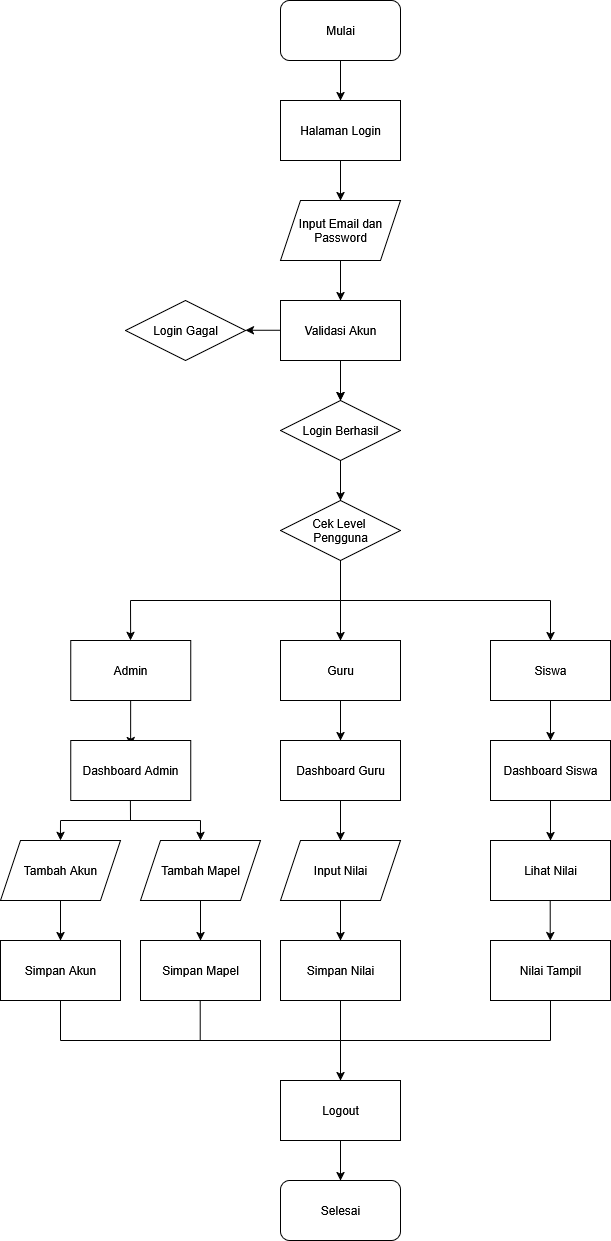

The diagram above was exported from draw.io. Its source (the exported page's mxGraphModel, read from the mxfile embedded in the PNG):
<mxGraphModel dx="1659" dy="1160" grid="1" gridSize="10" guides="1" tooltips="1" connect="1" arrows="1" fold="1" page="1" pageScale="1" pageWidth="850" pageHeight="1100" math="0" shadow="0">
  <root>
    <mxCell id="0" />
    <mxCell id="1" parent="0" />
    <mxCell id="KamhwzfO7U_B3THdcaQC-1" value="Mulai" style="rounded=1;whiteSpace=wrap;html=1;" vertex="1" parent="1">
      <mxGeometry x="365" y="40" width="120" height="60" as="geometry" />
    </mxCell>
    <mxCell id="KamhwzfO7U_B3THdcaQC-2" value="" style="endArrow=classic;html=1;rounded=0;exitX=0.5;exitY=1;exitDx=0;exitDy=0;entryX=0.5;entryY=0;entryDx=0;entryDy=0;" edge="1" parent="1" source="KamhwzfO7U_B3THdcaQC-1" target="KamhwzfO7U_B3THdcaQC-5">
      <mxGeometry width="50" height="50" relative="1" as="geometry">
        <mxPoint x="420" y="150" as="sourcePoint" />
        <mxPoint x="425" y="140" as="targetPoint" />
      </mxGeometry>
    </mxCell>
    <mxCell id="KamhwzfO7U_B3THdcaQC-3" value="Selesai" style="rounded=1;whiteSpace=wrap;html=1;" vertex="1" parent="1">
      <mxGeometry x="365" y="1220" width="120" height="60" as="geometry" />
    </mxCell>
    <mxCell id="KamhwzfO7U_B3THdcaQC-5" value="Halaman Login" style="rounded=0;whiteSpace=wrap;html=1;" vertex="1" parent="1">
      <mxGeometry x="365" y="140" width="120" height="60" as="geometry" />
    </mxCell>
    <mxCell id="KamhwzfO7U_B3THdcaQC-6" value="Input Email dan Password" style="shape=parallelogram;perimeter=parallelogramPerimeter;whiteSpace=wrap;html=1;fixedSize=1;" vertex="1" parent="1">
      <mxGeometry x="365" y="240" width="120" height="60" as="geometry" />
    </mxCell>
    <mxCell id="KamhwzfO7U_B3THdcaQC-10" value="" style="endArrow=classic;html=1;rounded=0;exitX=0.5;exitY=1;exitDx=0;exitDy=0;entryX=0.5;entryY=0;entryDx=0;entryDy=0;" edge="1" parent="1" source="KamhwzfO7U_B3THdcaQC-5" target="KamhwzfO7U_B3THdcaQC-6">
      <mxGeometry width="50" height="50" relative="1" as="geometry">
        <mxPoint x="425" y="200" as="sourcePoint" />
        <mxPoint x="425" y="240" as="targetPoint" />
      </mxGeometry>
    </mxCell>
    <mxCell id="KamhwzfO7U_B3THdcaQC-14" value="" style="endArrow=classic;html=1;rounded=0;exitX=0.5;exitY=1;exitDx=0;exitDy=0;entryX=0.5;entryY=0;entryDx=0;entryDy=0;" edge="1" parent="1" source="KamhwzfO7U_B3THdcaQC-6" target="KamhwzfO7U_B3THdcaQC-22">
      <mxGeometry width="50" height="50" relative="1" as="geometry">
        <mxPoint x="425" y="300" as="sourcePoint" />
        <mxPoint x="425" y="340" as="targetPoint" />
      </mxGeometry>
    </mxCell>
    <mxCell id="KamhwzfO7U_B3THdcaQC-15" value="" style="endArrow=classic;html=1;rounded=0;exitX=0.5;exitY=1;exitDx=0;exitDy=0;entryX=0.5;entryY=0;entryDx=0;entryDy=0;" edge="1" parent="1">
      <mxGeometry width="50" height="50" relative="1" as="geometry">
        <mxPoint x="425" y="400" as="sourcePoint" />
        <mxPoint x="425" y="440" as="targetPoint" />
      </mxGeometry>
    </mxCell>
    <mxCell id="KamhwzfO7U_B3THdcaQC-18" value="" style="endArrow=classic;html=1;rounded=0;exitX=0;exitY=0.5;exitDx=0;exitDy=0;" edge="1" parent="1">
      <mxGeometry width="50" height="50" relative="1" as="geometry">
        <mxPoint x="370" y="369.76" as="sourcePoint" />
        <mxPoint x="330" y="369.76" as="targetPoint" />
      </mxGeometry>
    </mxCell>
    <mxCell id="KamhwzfO7U_B3THdcaQC-23" value="" style="edgeStyle=orthogonalEdgeStyle;rounded=0;orthogonalLoop=1;jettySize=auto;html=1;exitX=0.5;exitY=1;exitDx=0;exitDy=0;entryX=0.5;entryY=0;entryDx=0;entryDy=0;" edge="1" parent="1" source="KamhwzfO7U_B3THdcaQC-22" target="KamhwzfO7U_B3THdcaQC-27">
      <mxGeometry relative="1" as="geometry">
        <mxPoint x="425" y="440" as="targetPoint" />
      </mxGeometry>
    </mxCell>
    <mxCell id="KamhwzfO7U_B3THdcaQC-22" value="Validasi Akun" style="rounded=0;whiteSpace=wrap;html=1;" vertex="1" parent="1">
      <mxGeometry x="365" y="340" width="120" height="60" as="geometry" />
    </mxCell>
    <mxCell id="KamhwzfO7U_B3THdcaQC-25" value="Login Gagal" style="rhombus;whiteSpace=wrap;html=1;" vertex="1" parent="1">
      <mxGeometry x="210" y="340" width="120" height="60" as="geometry" />
    </mxCell>
    <mxCell id="KamhwzfO7U_B3THdcaQC-27" value="Login Berhasil" style="rhombus;whiteSpace=wrap;html=1;" vertex="1" parent="1">
      <mxGeometry x="365" y="440" width="120" height="60" as="geometry" />
    </mxCell>
    <mxCell id="KamhwzfO7U_B3THdcaQC-28" value="&lt;div&gt;Cek Level&amp;nbsp;&lt;/div&gt;&lt;div&gt;Pengguna&lt;/div&gt;" style="rhombus;whiteSpace=wrap;html=1;" vertex="1" parent="1">
      <mxGeometry x="365" y="540" width="120" height="60" as="geometry" />
    </mxCell>
    <mxCell id="KamhwzfO7U_B3THdcaQC-29" value="" style="edgeStyle=orthogonalEdgeStyle;rounded=0;orthogonalLoop=1;jettySize=auto;html=1;exitX=0.5;exitY=1;exitDx=0;exitDy=0;entryX=0.5;entryY=0;entryDx=0;entryDy=0;" edge="1" target="KamhwzfO7U_B3THdcaQC-28" parent="1" source="KamhwzfO7U_B3THdcaQC-27">
      <mxGeometry relative="1" as="geometry">
        <mxPoint x="425" y="500" as="sourcePoint" />
        <mxPoint x="425" y="540" as="targetPoint" />
        <Array as="points">
          <mxPoint x="425" y="520" />
          <mxPoint x="425" y="520" />
        </Array>
      </mxGeometry>
    </mxCell>
    <mxCell id="KamhwzfO7U_B3THdcaQC-30" value="Guru" style="rounded=0;whiteSpace=wrap;html=1;" vertex="1" parent="1">
      <mxGeometry x="365" y="680" width="120" height="60" as="geometry" />
    </mxCell>
    <mxCell id="KamhwzfO7U_B3THdcaQC-35" value="" style="endArrow=classic;html=1;rounded=0;entryX=0.5;entryY=0;entryDx=0;entryDy=0;" edge="1" parent="1" target="KamhwzfO7U_B3THdcaQC-30">
      <mxGeometry width="50" height="50" relative="1" as="geometry">
        <mxPoint x="425" y="640" as="sourcePoint" />
        <mxPoint x="425" y="680" as="targetPoint" />
      </mxGeometry>
    </mxCell>
    <mxCell id="KamhwzfO7U_B3THdcaQC-36" value="" style="endArrow=none;html=1;rounded=0;" edge="1" parent="1">
      <mxGeometry width="50" height="50" relative="1" as="geometry">
        <mxPoint x="425" y="640" as="sourcePoint" />
        <mxPoint x="425" y="600" as="targetPoint" />
      </mxGeometry>
    </mxCell>
    <mxCell id="KamhwzfO7U_B3THdcaQC-37" value="" style="endArrow=none;html=1;rounded=0;" edge="1" parent="1">
      <mxGeometry width="50" height="50" relative="1" as="geometry">
        <mxPoint x="215" y="640" as="sourcePoint" />
        <mxPoint x="425" y="640" as="targetPoint" />
      </mxGeometry>
    </mxCell>
    <mxCell id="KamhwzfO7U_B3THdcaQC-39" value="" style="endArrow=classic;html=1;rounded=0;entryX=0.5;entryY=0;entryDx=0;entryDy=0;" edge="1" target="KamhwzfO7U_B3THdcaQC-40" parent="1">
      <mxGeometry width="50" height="50" relative="1" as="geometry">
        <mxPoint x="215" y="640" as="sourcePoint" />
        <mxPoint x="215.14" y="685" as="targetPoint" />
      </mxGeometry>
    </mxCell>
    <mxCell id="KamhwzfO7U_B3THdcaQC-40" value="Admin" style="rounded=0;whiteSpace=wrap;html=1;" vertex="1" parent="1">
      <mxGeometry x="155.14" y="680" width="120" height="60" as="geometry" />
    </mxCell>
    <mxCell id="KamhwzfO7U_B3THdcaQC-41" value="" style="endArrow=classic;html=1;rounded=0;entryX=0.5;entryY=0;entryDx=0;entryDy=0;" edge="1" target="KamhwzfO7U_B3THdcaQC-42" parent="1">
      <mxGeometry width="50" height="50" relative="1" as="geometry">
        <mxPoint x="635" y="640" as="sourcePoint" />
        <mxPoint x="635" y="680" as="targetPoint" />
      </mxGeometry>
    </mxCell>
    <mxCell id="KamhwzfO7U_B3THdcaQC-42" value="Siswa" style="rounded=0;whiteSpace=wrap;html=1;" vertex="1" parent="1">
      <mxGeometry x="575" y="680" width="120" height="60" as="geometry" />
    </mxCell>
    <mxCell id="KamhwzfO7U_B3THdcaQC-46" value="" style="endArrow=classic;html=1;rounded=0;entryX=0.5;entryY=0;entryDx=0;entryDy=0;" edge="1" parent="1">
      <mxGeometry width="50" height="50" relative="1" as="geometry">
        <mxPoint x="215.14" y="740" as="sourcePoint" />
        <mxPoint x="215.13999999999987" y="785" as="targetPoint" />
      </mxGeometry>
    </mxCell>
    <mxCell id="KamhwzfO7U_B3THdcaQC-47" value="" style="endArrow=classic;html=1;rounded=0;entryX=0.5;entryY=0;entryDx=0;entryDy=0;" edge="1" target="KamhwzfO7U_B3THdcaQC-50" parent="1">
      <mxGeometry width="50" height="50" relative="1" as="geometry">
        <mxPoint x="425" y="740" as="sourcePoint" />
        <mxPoint x="425" y="780" as="targetPoint" />
      </mxGeometry>
    </mxCell>
    <mxCell id="KamhwzfO7U_B3THdcaQC-48" value="" style="endArrow=classic;html=1;rounded=0;" edge="1" parent="1">
      <mxGeometry width="50" height="50" relative="1" as="geometry">
        <mxPoint x="635" y="740" as="sourcePoint" />
        <mxPoint x="635" y="780" as="targetPoint" />
      </mxGeometry>
    </mxCell>
    <mxCell id="KamhwzfO7U_B3THdcaQC-49" value="Dashboard Siswa" style="rounded=0;whiteSpace=wrap;html=1;" vertex="1" parent="1">
      <mxGeometry x="575" y="780" width="120" height="60" as="geometry" />
    </mxCell>
    <mxCell id="KamhwzfO7U_B3THdcaQC-50" value="Dashboard Guru" style="rounded=0;whiteSpace=wrap;html=1;" vertex="1" parent="1">
      <mxGeometry x="365" y="780" width="120" height="60" as="geometry" />
    </mxCell>
    <mxCell id="KamhwzfO7U_B3THdcaQC-51" value="Dashboard Admin" style="rounded=0;whiteSpace=wrap;html=1;" vertex="1" parent="1">
      <mxGeometry x="155.14" y="780" width="120" height="60" as="geometry" />
    </mxCell>
    <mxCell id="KamhwzfO7U_B3THdcaQC-52" value="" style="endArrow=classic;html=1;rounded=0;entryX=0.5;entryY=0;entryDx=0;entryDy=0;" edge="1" parent="1">
      <mxGeometry width="50" height="50" relative="1" as="geometry">
        <mxPoint x="145" y="860" as="sourcePoint" />
        <mxPoint x="144.94" y="880" as="targetPoint" />
      </mxGeometry>
    </mxCell>
    <mxCell id="KamhwzfO7U_B3THdcaQC-53" value="" style="endArrow=classic;html=1;rounded=0;entryX=0.5;entryY=0;entryDx=0;entryDy=0;" edge="1" parent="1">
      <mxGeometry width="50" height="50" relative="1" as="geometry">
        <mxPoint x="285" y="860" as="sourcePoint" />
        <mxPoint x="284.94" y="880" as="targetPoint" />
        <Array as="points" />
      </mxGeometry>
    </mxCell>
    <mxCell id="KamhwzfO7U_B3THdcaQC-56" value="" style="endArrow=none;html=1;rounded=0;" edge="1" parent="1">
      <mxGeometry width="50" height="50" relative="1" as="geometry">
        <mxPoint x="215" y="860" as="sourcePoint" />
        <mxPoint x="214.89999999999998" y="840" as="targetPoint" />
      </mxGeometry>
    </mxCell>
    <mxCell id="KamhwzfO7U_B3THdcaQC-57" value="" style="endArrow=none;html=1;rounded=0;" edge="1" parent="1">
      <mxGeometry width="50" height="50" relative="1" as="geometry">
        <mxPoint x="145.14" y="860" as="sourcePoint" />
        <mxPoint x="285.14" y="860" as="targetPoint" />
      </mxGeometry>
    </mxCell>
    <mxCell id="KamhwzfO7U_B3THdcaQC-63" value="" style="endArrow=classic;html=1;rounded=0;entryX=0.5;entryY=0;entryDx=0;entryDy=0;" edge="1" target="KamhwzfO7U_B3THdcaQC-64" parent="1">
      <mxGeometry width="50" height="50" relative="1" as="geometry">
        <mxPoint x="635" y="840" as="sourcePoint" />
        <mxPoint x="635" y="880" as="targetPoint" />
      </mxGeometry>
    </mxCell>
    <mxCell id="KamhwzfO7U_B3THdcaQC-64" value="Lihat Nilai" style="rounded=0;whiteSpace=wrap;html=1;" vertex="1" parent="1">
      <mxGeometry x="575" y="880" width="120" height="60" as="geometry" />
    </mxCell>
    <mxCell id="KamhwzfO7U_B3THdcaQC-67" value="Tambah Mapel" style="shape=parallelogram;perimeter=parallelogramPerimeter;whiteSpace=wrap;html=1;fixedSize=1;" vertex="1" parent="1">
      <mxGeometry x="225" y="880" width="120" height="60" as="geometry" />
    </mxCell>
    <mxCell id="KamhwzfO7U_B3THdcaQC-68" value="Tambah Akun" style="shape=parallelogram;perimeter=parallelogramPerimeter;whiteSpace=wrap;html=1;fixedSize=1;" vertex="1" parent="1">
      <mxGeometry x="85" y="880" width="120" height="60" as="geometry" />
    </mxCell>
    <mxCell id="KamhwzfO7U_B3THdcaQC-69" value="Input Nilai" style="shape=parallelogram;perimeter=parallelogramPerimeter;whiteSpace=wrap;html=1;fixedSize=1;" vertex="1" parent="1">
      <mxGeometry x="365" y="880" width="120" height="60" as="geometry" />
    </mxCell>
    <mxCell id="KamhwzfO7U_B3THdcaQC-70" value="" style="endArrow=classic;html=1;rounded=0;entryX=0.5;entryY=0;entryDx=0;entryDy=0;exitX=0.5;exitY=1;exitDx=0;exitDy=0;" edge="1" parent="1" source="KamhwzfO7U_B3THdcaQC-50">
      <mxGeometry width="50" height="50" relative="1" as="geometry">
        <mxPoint x="425" y="840" as="sourcePoint" />
        <mxPoint x="425" y="880" as="targetPoint" />
      </mxGeometry>
    </mxCell>
    <mxCell id="KamhwzfO7U_B3THdcaQC-71" value="Nilai Tampil" style="rounded=0;whiteSpace=wrap;html=1;" vertex="1" parent="1">
      <mxGeometry x="575" y="980" width="120" height="60" as="geometry" />
    </mxCell>
    <mxCell id="KamhwzfO7U_B3THdcaQC-72" value="Simpan Nilai" style="rounded=0;whiteSpace=wrap;html=1;" vertex="1" parent="1">
      <mxGeometry x="365" y="980" width="120" height="60" as="geometry" />
    </mxCell>
    <mxCell id="KamhwzfO7U_B3THdcaQC-73" value="" style="endArrow=classic;html=1;rounded=0;entryX=0.5;entryY=0;entryDx=0;entryDy=0;" edge="1" parent="1">
      <mxGeometry width="50" height="50" relative="1" as="geometry">
        <mxPoint x="634.71" y="940" as="sourcePoint" />
        <mxPoint x="634.71" y="980" as="targetPoint" />
      </mxGeometry>
    </mxCell>
    <mxCell id="KamhwzfO7U_B3THdcaQC-74" value="" style="endArrow=classic;html=1;rounded=0;entryX=0.5;entryY=0;entryDx=0;entryDy=0;" edge="1" parent="1">
      <mxGeometry width="50" height="50" relative="1" as="geometry">
        <mxPoint x="425" y="940" as="sourcePoint" />
        <mxPoint x="425" y="980" as="targetPoint" />
      </mxGeometry>
    </mxCell>
    <mxCell id="KamhwzfO7U_B3THdcaQC-75" value="" style="endArrow=classic;html=1;rounded=0;entryX=0.5;entryY=0;entryDx=0;entryDy=0;" edge="1" parent="1">
      <mxGeometry width="50" height="50" relative="1" as="geometry">
        <mxPoint x="425" y="1080" as="sourcePoint" />
        <mxPoint x="425" y="1120" as="targetPoint" />
      </mxGeometry>
    </mxCell>
    <mxCell id="KamhwzfO7U_B3THdcaQC-76" value="" style="endArrow=none;html=1;rounded=0;" edge="1" parent="1">
      <mxGeometry width="50" height="50" relative="1" as="geometry">
        <mxPoint x="425" y="1080" as="sourcePoint" />
        <mxPoint x="425" y="1040" as="targetPoint" />
      </mxGeometry>
    </mxCell>
    <mxCell id="KamhwzfO7U_B3THdcaQC-77" value="" style="endArrow=none;html=1;rounded=0;" edge="1" parent="1">
      <mxGeometry width="50" height="50" relative="1" as="geometry">
        <mxPoint x="145" y="1080" as="sourcePoint" />
        <mxPoint x="425" y="1080" as="targetPoint" />
      </mxGeometry>
    </mxCell>
    <mxCell id="KamhwzfO7U_B3THdcaQC-81" value="" style="endArrow=classic;html=1;rounded=0;entryX=0.5;entryY=0;entryDx=0;entryDy=0;" edge="1" parent="1">
      <mxGeometry width="50" height="50" relative="1" as="geometry">
        <mxPoint x="285" y="940" as="sourcePoint" />
        <mxPoint x="285" y="980" as="targetPoint" />
      </mxGeometry>
    </mxCell>
    <mxCell id="KamhwzfO7U_B3THdcaQC-82" value="Simpan Mapel" style="rounded=0;whiteSpace=wrap;html=1;" vertex="1" parent="1">
      <mxGeometry x="225" y="980" width="120" height="60" as="geometry" />
    </mxCell>
    <mxCell id="KamhwzfO7U_B3THdcaQC-83" value="" style="endArrow=classic;html=1;rounded=0;entryX=0.5;entryY=0;entryDx=0;entryDy=0;" edge="1" parent="1">
      <mxGeometry width="50" height="50" relative="1" as="geometry">
        <mxPoint x="145" y="940" as="sourcePoint" />
        <mxPoint x="145" y="980" as="targetPoint" />
      </mxGeometry>
    </mxCell>
    <mxCell id="KamhwzfO7U_B3THdcaQC-84" value="Simpan Akun" style="rounded=0;whiteSpace=wrap;html=1;" vertex="1" parent="1">
      <mxGeometry x="85" y="980" width="120" height="60" as="geometry" />
    </mxCell>
    <mxCell id="KamhwzfO7U_B3THdcaQC-86" value="" style="endArrow=none;html=1;rounded=0;" edge="1" parent="1">
      <mxGeometry width="50" height="50" relative="1" as="geometry">
        <mxPoint x="145" y="1080" as="sourcePoint" />
        <mxPoint x="145" y="1040" as="targetPoint" />
      </mxGeometry>
    </mxCell>
    <mxCell id="KamhwzfO7U_B3THdcaQC-87" value="" style="endArrow=none;html=1;rounded=0;" edge="1" parent="1">
      <mxGeometry width="50" height="50" relative="1" as="geometry">
        <mxPoint x="635" y="1080" as="sourcePoint" />
        <mxPoint x="635" y="1040" as="targetPoint" />
      </mxGeometry>
    </mxCell>
    <mxCell id="KamhwzfO7U_B3THdcaQC-88" value="" style="endArrow=none;html=1;rounded=0;" edge="1" parent="1">
      <mxGeometry width="50" height="50" relative="1" as="geometry">
        <mxPoint x="284.71000000000004" y="1080" as="sourcePoint" />
        <mxPoint x="284.71000000000004" y="1040" as="targetPoint" />
      </mxGeometry>
    </mxCell>
    <mxCell id="KamhwzfO7U_B3THdcaQC-94" value="Logout" style="rounded=0;whiteSpace=wrap;html=1;" vertex="1" parent="1">
      <mxGeometry x="365" y="1120" width="120" height="60" as="geometry" />
    </mxCell>
    <mxCell id="KamhwzfO7U_B3THdcaQC-96" value="" style="endArrow=classic;html=1;rounded=0;entryX=0.5;entryY=0;entryDx=0;entryDy=0;" edge="1" parent="1">
      <mxGeometry width="50" height="50" relative="1" as="geometry">
        <mxPoint x="425" y="1180" as="sourcePoint" />
        <mxPoint x="425" y="1220" as="targetPoint" />
      </mxGeometry>
    </mxCell>
    <mxCell id="KamhwzfO7U_B3THdcaQC-99" value="" style="endArrow=none;html=1;rounded=0;" edge="1" parent="1">
      <mxGeometry width="50" height="50" relative="1" as="geometry">
        <mxPoint x="425" y="640" as="sourcePoint" />
        <mxPoint x="635" y="640" as="targetPoint" />
      </mxGeometry>
    </mxCell>
    <mxCell id="KamhwzfO7U_B3THdcaQC-101" value="" style="endArrow=none;html=1;rounded=0;" edge="1" parent="1">
      <mxGeometry width="50" height="50" relative="1" as="geometry">
        <mxPoint x="425" y="1080" as="sourcePoint" />
        <mxPoint x="635" y="1080" as="targetPoint" />
      </mxGeometry>
    </mxCell>
  </root>
</mxGraphModel>